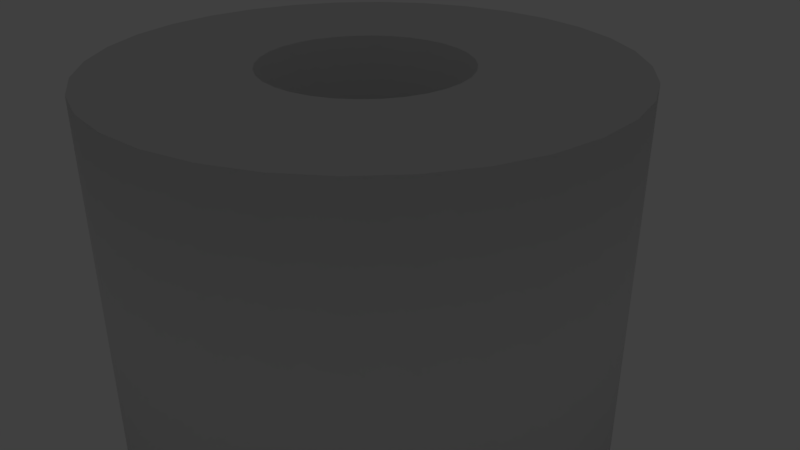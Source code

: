 # Source: tape_model.blend  (saved by Blender 2.79.0; exported with 4.5.12 LTS)
import bpy
from mathutils import Matrix  # noqa: F401  (used for matrix-valued properties, if any)

bpy.ops.wm.read_factory_settings(use_empty=True)
scene = bpy.context.scene
scene.name = 'Scene'

# ---- collections
col_collection_1 = bpy.data.collections.new('Collection 1'); scene.collection.children.link(col_collection_1)

# ---- world
world_world = bpy.data.worlds.new('World'); scene.world = world_world
world_world.color = (0.05088, 0.05088, 0.05088)
world_world.use_sun_shadow = False
world_world.sun_shadow_jitter_overblur = 0.0
world_world.cycles.sampling_method = 'MANUAL'

# ---- cameras
cam_camera = bpy.data.cameras.new('Camera')
cam_camera.clip_end = 100.0
cam_camera.lens = 35.0
cam_camera.sensor_width = 32.0
cam_camera.sensor_height = 18.0
cam_camera.ortho_scale = 7.314
cam_camera.dof.focus_distance = 0.0
cam_camera.dof.aperture_fstop = 128.0

# ---- lights
light_lamp = bpy.data.lights.new('Lamp', 'POINT')
light_lamp.transmission_factor = 0.0
light_lamp.cutoff_distance = 30.0
light_lamp.energy = 100.0
light_lamp.shadow_buffer_clip_start = 1.001
light_lamp.shadow_soft_size = 0.1
light_lamp.shadow_maximum_resolution = 0.006
light_lamp.use_absolute_resolution = True

# ---- meshes
me_cylinder = bpy.data.meshes.new('Cylinder')
me_cylinder.from_pydata([(0.0, 3.3, -2.5), (0.0, 3.3, 2.5), (0.6438, 3.237, -2.5), (0.6438, 3.237, 2.5), (1.263, 3.049, -2.5), (1.263, 3.049, 2.5), (1.833, 2.744, -2.5), (1.833, 2.744, 2.5), (2.333, 2.333, -2.5), (2.333, 2.333, 2.5), (2.744, 1.833, -2.5), (2.744, 1.833, 2.5), (3.049, 1.263, -2.5), (3.049, 1.263, 2.5), (3.237, 0.6438, -2.5), (3.237, 0.6438, 2.5), (3.3, 2.491e-07, -2.5), (3.3, 2.491e-07, 2.5), (3.237, -0.6438, -2.5), (3.237, -0.6438, 2.5), (3.049, -1.263, -2.5), (3.049, -1.263, 2.5), (2.744, -1.833, -2.5), (2.744, -1.833, 2.5), (2.333, -2.333, -2.5), (2.333, -2.333, 2.5), (1.833, -2.744, -2.5), (1.833, -2.744, 2.5), (1.263, -3.049, -2.5), (1.263, -3.049, 2.5), (0.6438, -3.237, -2.5), (0.6438, -3.237, 2.5), (-1.075e-06, -3.3, -2.5), (-1.075e-06, -3.3, 2.5), (-0.6438, -3.237, -2.5), (-0.6438, -3.237, 2.5), (-1.263, -3.049, -2.5), (-1.263, -3.049, 2.5), (-1.833, -2.744, -2.5), (-1.833, -2.744, 2.5), (-2.333, -2.333, -2.5), (-2.333, -2.333, 2.5), (-2.744, -1.833, -2.5), (-2.744, -1.833, 2.5), (-3.049, -1.263, -2.5), (-3.049, -1.263, 2.5), (-3.237, -0.6438, -2.5), (-3.237, -0.6438, 2.5), (-3.3, 3.186e-06, -2.5), (-3.3, 3.186e-06, 2.5), (-3.237, 0.6438, -2.5), (-3.237, 0.6438, 2.5), (-3.049, 1.263, -2.5), (-3.049, 1.263, 2.5), (-2.744, 1.833, -2.5), (-2.744, 1.833, 2.5), (-2.333, 2.333, -2.5), (-2.333, 2.333, 2.5), (-1.833, 2.744, -2.5), (-1.833, 2.744, 2.5), (-1.263, 3.049, -2.5), (-1.263, 3.049, 2.5), (-0.6438, 3.237, -2.5), (-0.6438, 3.237, 2.5), (0.0, 1.3, -2.5), (0.0, 1.3, 2.5), (0.2536, 1.275, -2.5), (0.2536, 1.275, 2.5), (0.4975, 1.201, -2.5), (0.4975, 1.201, 2.5), (0.7223, 1.081, -2.5), (0.7223, 1.081, 2.5), (0.9193, 0.9193, -2.5), (0.9193, 0.9193, 2.5), (1.081, 0.7223, -2.5), (1.081, 0.7223, 2.5), (1.201, 0.4975, -2.5), (1.201, 0.4975, 2.5), (1.275, 0.2536, -2.5), (1.275, 0.2536, 2.5), (1.3, 2.491e-07, -2.5), (1.3, 2.491e-07, 2.5), (1.275, -0.2536, -2.5), (1.275, -0.2536, 2.5), (1.201, -0.4975, -2.5), (1.201, -0.4975, 2.5), (1.081, -0.7223, -2.5), (1.081, -0.7223, 2.5), (0.9193, -0.9193, -2.5), (0.9193, -0.9193, 2.5), (0.7223, -1.081, -2.5), (0.7223, -1.081, 2.5), (0.4975, -1.201, -2.5), (0.4975, -1.201, 2.5), (0.2536, -1.275, -2.5), (0.2536, -1.275, 2.5), (-1.075e-06, -1.3, -2.5), (-1.075e-06, -1.3, 2.5), (-0.2537, -1.275, -2.5), (-0.2537, -1.275, 2.5), (-0.4975, -1.201, -2.5), (-0.4975, -1.201, 2.5), (-0.7223, -1.081, -2.5), (-0.7223, -1.081, 2.5), (-0.9193, -0.9193, -2.5), (-0.9193, -0.9193, 2.5), (-1.081, -0.7223, -2.5), (-1.081, -0.7223, 2.5), (-1.201, -0.4975, -2.5), (-1.201, -0.4975, 2.5), (-1.275, -0.2536, -2.5), (-1.275, -0.2536, 2.5), (-1.3, 3.186e-06, -2.5), (-1.3, 3.186e-06, 2.5), (-1.275, 0.2537, -2.5), (-1.275, 0.2537, 2.5), (-1.201, 0.4975, -2.5), (-1.201, 0.4975, 2.5), (-1.081, 0.7223, -2.5), (-1.081, 0.7223, 2.5), (-0.9193, 0.9193, -2.5), (-0.9193, 0.9193, 2.5), (-0.7223, 1.081, -2.5), (-0.7223, 1.081, 2.5), (-0.4975, 1.201, -2.5), (-0.4975, 1.201, 2.5), (-0.2536, 1.275, -2.5), (-0.2536, 1.275, 2.5), (0.0, 1.3, 2.5), (0.2536, 1.275, 2.5), (0.4975, 1.201, 2.5), (0.7223, 1.081, 2.5), (0.9193, 0.9193, 2.5), (1.081, 0.7223, 2.5), (1.201, 0.4975, 2.5), (1.275, 0.2536, 2.5), (1.3, 2.491e-07, 2.5), (1.275, -0.2536, 2.5), (1.201, -0.4975, 2.5), (1.081, -0.7223, 2.5), (0.9193, -0.9193, 2.5), (0.7223, -1.081, 2.5), (0.4975, -1.201, 2.5), (0.2536, -1.275, 2.5), (-1.075e-06, -1.3, 2.5), (-0.2537, -1.275, 2.5), (-0.4975, -1.201, 2.5), (-0.7223, -1.081, 2.5), (-0.9193, -0.9193, 2.5), (-1.081, -0.7223, 2.5), (-1.201, -0.4975, 2.5), (-1.275, -0.2536, 2.5), (-1.3, 3.186e-06, 2.5), (-1.275, 0.2537, 2.5), (-1.201, 0.4975, 2.5), (-1.081, 0.7223, 2.5), (-0.9193, 0.9193, 2.5), (-0.7223, 1.081, 2.5), (-0.4975, 1.201, 2.5), (-0.2536, 1.275, 2.5), (0.0, 1.35, 2.5), (0.2634, 1.324, 2.5), (0.5166, 1.247, 2.5), (0.75, 1.123, 2.5), (0.9546, 0.9546, 2.5), (1.123, 0.75, 2.5), (1.247, 0.5166, 2.5), (1.324, 0.2634, 2.5), (1.35, 2.491e-07, 2.5), (1.324, -0.2634, 2.5), (1.247, -0.5166, 2.5), (1.123, -0.75, 2.5), (0.9546, -0.9546, 2.5), (0.75, -1.123, 2.5), (0.5166, -1.247, 2.5), (0.2634, -1.324, 2.5), (-1.075e-06, -1.35, 2.5), (-0.2634, -1.324, 2.5), (-0.5166, -1.247, 2.5), (-0.75, -1.123, 2.5), (-0.9546, -0.9546, 2.5), (-1.123, -0.75, 2.5), (-1.247, -0.5166, 2.5), (-1.324, -0.2634, 2.5), (-1.35, 3.186e-06, 2.5), (-1.324, 0.2634, 2.5), (-1.247, 0.5166, 2.5), (-1.123, 0.75, 2.5), (-0.9546, 0.9546, 2.5), (-0.75, 1.123, 2.5), (-0.5166, 1.247, 2.5), (-0.2634, 1.324, 2.5), (0.0, 1.35, -2.5), (0.2634, 1.324, -2.5), (0.5166, 1.247, -2.5), (0.75, 1.123, -2.5), (0.9546, 0.9546, -2.5), (1.123, 0.75, -2.5), (1.247, 0.5166, -2.5), (1.324, 0.2634, -2.5), (1.35, 2.491e-07, -2.5), (1.324, -0.2634, -2.5), (1.247, -0.5166, -2.5), (1.123, -0.75, -2.5), (0.9546, -0.9546, -2.5), (0.75, -1.123, -2.5), (0.5166, -1.247, -2.5), (0.2634, -1.324, -2.5), (-1.075e-06, -1.35, -2.5), (-0.2634, -1.324, -2.5), (-0.5166, -1.247, -2.5), (-0.75, -1.123, -2.5), (-0.9546, -0.9546, -2.5), (-1.123, -0.75, -2.5), (-1.247, -0.5166, -2.5), (-1.324, -0.2634, -2.5), (-1.35, 3.186e-06, -2.5), (-1.324, 0.2634, -2.5), (-1.247, 0.5166, -2.5), (-1.123, 0.75, -2.5), (-0.9546, 0.9546, -2.5), (-0.75, 1.123, -2.5), (-0.5166, 1.247, -2.5), (-0.2634, 1.324, -2.5)], [], [(0, 1, 3, 2), (2, 3, 5, 4), (4, 5, 7, 6), (6, 7, 9, 8), (8, 9, 11, 10), (10, 11, 13, 12), (12, 13, 15, 14), (14, 15, 17, 16), (16, 17, 19, 18), (18, 19, 21, 20), (20, 21, 23, 22), (22, 23, 25, 24), (24, 25, 27, 26), (26, 27, 29, 28), (28, 29, 31, 30), (30, 31, 33, 32), (32, 33, 35, 34), (34, 35, 37, 36), (36, 37, 39, 38), (38, 39, 41, 40), (40, 41, 43, 42), (42, 43, 45, 44), (44, 45, 47, 46), (46, 47, 49, 48), (48, 49, 51, 50), (50, 51, 53, 52), (52, 53, 55, 54), (54, 55, 57, 56), (56, 57, 59, 58), (58, 59, 61, 60), (60, 61, 63, 62), (62, 63, 1, 0), (64, 66, 67, 65), (66, 68, 69, 67), (68, 70, 71, 69), (70, 72, 73, 71), (72, 74, 75, 73), (74, 76, 77, 75), (76, 78, 79, 77), (78, 80, 81, 79), (80, 82, 83, 81), (82, 84, 85, 83), (84, 86, 87, 85), (86, 88, 89, 87), (88, 90, 91, 89), (90, 92, 93, 91), (92, 94, 95, 93), (94, 96, 97, 95), (96, 98, 99, 97), (98, 100, 101, 99), (100, 102, 103, 101), (102, 104, 105, 103), (104, 106, 107, 105), (106, 108, 109, 107), (108, 110, 111, 109), (110, 112, 113, 111), (112, 114, 115, 113), (114, 116, 117, 115), (116, 118, 119, 117), (118, 120, 121, 119), (120, 122, 123, 121), (122, 124, 125, 123), (124, 126, 127, 125), (126, 64, 65, 127), (192, 193, 66, 64), (129, 128, 65, 67), (193, 194, 68, 66), (130, 129, 67, 69), (194, 195, 70, 68), (131, 130, 69, 71), (195, 196, 72, 70), (132, 131, 71, 73), (196, 197, 74, 72), (133, 132, 73, 75), (197, 198, 76, 74), (134, 133, 75, 77), (198, 199, 78, 76), (135, 134, 77, 79), (199, 200, 80, 78), (136, 135, 79, 81), (200, 201, 82, 80), (137, 136, 81, 83), (201, 202, 84, 82), (138, 137, 83, 85), (202, 203, 86, 84), (139, 138, 85, 87), (203, 204, 88, 86), (140, 139, 87, 89), (204, 205, 90, 88), (141, 140, 89, 91), (205, 206, 92, 90), (142, 141, 91, 93), (206, 207, 94, 92), (143, 142, 93, 95), (207, 208, 96, 94), (144, 143, 95, 97), (208, 209, 98, 96), (145, 144, 97, 99), (209, 210, 100, 98), (146, 145, 99, 101), (210, 211, 102, 100), (147, 146, 101, 103), (211, 212, 104, 102), (148, 147, 103, 105), (212, 213, 106, 104), (149, 148, 105, 107), (213, 214, 108, 106), (150, 149, 107, 109), (214, 215, 110, 108), (151, 150, 109, 111), (215, 216, 112, 110), (152, 151, 111, 113), (216, 217, 114, 112), (153, 152, 113, 115), (217, 218, 116, 114), (154, 153, 115, 117), (218, 219, 118, 116), (155, 154, 117, 119), (219, 220, 120, 118), (156, 155, 119, 121), (220, 221, 122, 120), (157, 156, 121, 123), (221, 222, 124, 122), (158, 157, 123, 125), (222, 223, 126, 124), (159, 158, 125, 127), (223, 192, 64, 126), (128, 159, 127, 65), (160, 191, 159, 128), (191, 190, 158, 159), (190, 189, 157, 158), (189, 188, 156, 157), (188, 187, 155, 156), (187, 186, 154, 155), (186, 185, 153, 154), (185, 184, 152, 153), (184, 183, 151, 152), (183, 182, 150, 151), (182, 181, 149, 150), (181, 180, 148, 149), (180, 179, 147, 148), (179, 178, 146, 147), (178, 177, 145, 146), (177, 176, 144, 145), (176, 175, 143, 144), (175, 174, 142, 143), (174, 173, 141, 142), (173, 172, 140, 141), (172, 171, 139, 140), (171, 170, 138, 139), (170, 169, 137, 138), (169, 168, 136, 137), (168, 167, 135, 136), (167, 166, 134, 135), (166, 165, 133, 134), (165, 164, 132, 133), (164, 163, 131, 132), (163, 162, 130, 131), (162, 161, 129, 130), (161, 160, 128, 129), (3, 1, 160, 161), (5, 3, 161, 162), (7, 5, 162, 163), (9, 7, 163, 164), (11, 9, 164, 165), (13, 11, 165, 166), (15, 13, 166, 167), (17, 15, 167, 168), (19, 17, 168, 169), (21, 19, 169, 170), (23, 21, 170, 171), (25, 23, 171, 172), (27, 25, 172, 173), (29, 27, 173, 174), (31, 29, 174, 175), (33, 31, 175, 176), (35, 33, 176, 177), (37, 35, 177, 178), (39, 37, 178, 179), (41, 39, 179, 180), (43, 41, 180, 181), (45, 43, 181, 182), (47, 45, 182, 183), (49, 47, 183, 184), (51, 49, 184, 185), (53, 51, 185, 186), (55, 53, 186, 187), (57, 55, 187, 188), (59, 57, 188, 189), (61, 59, 189, 190), (63, 61, 190, 191), (1, 63, 191, 160), (62, 0, 192, 223), (60, 62, 223, 222), (58, 60, 222, 221), (56, 58, 221, 220), (54, 56, 220, 219), (52, 54, 219, 218), (50, 52, 218, 217), (48, 50, 217, 216), (46, 48, 216, 215), (44, 46, 215, 214), (42, 44, 214, 213), (40, 42, 213, 212), (38, 40, 212, 211), (36, 38, 211, 210), (34, 36, 210, 209), (32, 34, 209, 208), (30, 32, 208, 207), (28, 30, 207, 206), (26, 28, 206, 205), (24, 26, 205, 204), (22, 24, 204, 203), (20, 22, 203, 202), (18, 20, 202, 201), (16, 18, 201, 200), (14, 16, 200, 199), (12, 14, 199, 198), (10, 12, 198, 197), (8, 10, 197, 196), (6, 8, 196, 195), (4, 6, 195, 194), (2, 4, 194, 193), (0, 2, 193, 192)])
me_cylinder.polygons.foreach_set('use_smooth', [1, 1, 1, 1, 1, 1, 1, 1, 1, 1, 1, 1, 1, 1, 1, 1, 1, 1, 1, 1, 1, 1, 1, 1, 1, 1, 1, 1, 1, 1, 1, 1, 1, 1, 1, 1, 1, 1, 1, 1, 1, 1, 1, 1, 1, 1, 1, 1, 1, 1, 1, 1, 1, 1, 1, 1, 1, 1, 1, 1, 1, 1, 1, 1, 0, 0, 0, 0, 0, 0, 0, 0, 0, 0, 0, 0, 0, 0, 0, 0, 0, 0, 0, 0, 0, 0, 0, 0, 0, 0, 0, 0, 0, 0, 0, 0, 0, 0, 0, 0, 0, 0, 0, 0, 0, 0, 0, 0, 0, 0, 0, 0, 0, 0, 0, 0, 0, 0, 0, 0, 0, 0, 0, 0, 0, 0, 0, 0, 0, 0, 0, 0, 0, 0, 0, 0, 0, 0, 0, 0, 0, 0, 0, 0, 0, 0, 0, 0, 0, 0, 0, 0, 0, 0, 0, 0, 0, 0, 0, 0, 0, 0, 0, 0, 0, 0, 0, 0, 0, 0, 0, 0, 0, 0, 0, 0, 0, 0, 0, 0, 0, 0, 0, 0, 0, 0, 0, 0, 0, 0, 0, 0, 0, 0, 0, 0, 0, 0, 0, 0, 0, 0, 0, 0, 0, 0, 0, 0, 0, 0, 0, 0, 0, 0, 0, 0, 0, 0, 0, 0, 0, 0, 0, 0])
_uv = me_cylinder.uv_layers.new(name='UVMap')
_uv.uv.foreach_set('vector', [0.8716, 0.9767, 0.8716, 0.4886, 0.9266, 0.4886, 0.9266, 0.9767, 0.9266, 0.9767, 0.9266, 0.4886, 0.9734, 0.4886, 0.9734, 0.9767, 0.0001925, 0.9998, 0.0001924, 0.5118, 0.05518, 0.5118, 0.05518, 0.9998, 0.05518, 0.9998, 0.05518, 0.5118, 0.1163, 0.5118, 0.1163, 0.9998, 0.1163, 0.9998, 0.1163, 0.5118, 0.1812, 0.5118, 0.1812, 0.9998, 0.1812, 0.9998, 0.1812, 0.5118, 0.2473, 0.5118, 0.2473, 0.9998, 0.2473, 0.9998, 0.2473, 0.5118, 0.3122, 0.5118, 0.3122, 0.9998, 0.3122, 0.9998, 0.3122, 0.5118, 0.3733, 0.5118, 0.3733, 0.9998, 0.3733, 0.9998, 0.3733, 0.5118, 0.4283, 0.5118, 0.4283, 0.9998, 0.4986, 0.4882, 0.4986, 0.0001926, 0.5453, 0.0001926, 0.5453, 0.4882, 0.5453, 0.4882, 0.5453, 0.0001926, 0.6003, 0.0001925, 0.6003, 0.4882, 0.6003, 0.4882, 0.6003, 0.0001925, 0.6614, 0.0001925, 0.6614, 0.4882, 0.6614, 0.4882, 0.6614, 0.0001925, 0.7263, 0.0001925, 0.7263, 0.4882, 0.7263, 0.4882, 0.7263, 0.0001925, 0.7924, 0.0001925, 0.7924, 0.4882, 0.7924, 0.4882, 0.7924, 0.0001925, 0.8573, 0.0001925, 0.8573, 0.4882, 0.8573, 0.4882, 0.8573, 0.0001925, 0.9184, 0.0001925, 0.9184, 0.4882, 0.9184, 0.4882, 0.9184, 0.0001925, 0.9734, 0.0001924, 0.9734, 0.4882, 0.4982, 0.0001924, 0.4982, 0.5114, 0.4535, 0.5114, 0.4535, 0.0001925, 0.4535, 0.0001925, 0.4535, 0.5114, 0.401, 0.5114, 0.401, 0.0001925, 0.401, 0.0001925, 0.401, 0.5114, 0.3427, 0.5114, 0.3427, 0.0001925, 0.3427, 0.0001925, 0.3427, 0.5114, 0.2808, 0.5114, 0.2808, 0.0001925, 0.2808, 0.0001925, 0.2808, 0.5114, 0.2176, 0.5114, 0.2176, 0.0001925, 0.2176, 0.0001925, 0.2176, 0.5114, 0.1557, 0.5114, 0.1557, 0.0001925, 0.1557, 0.0001925, 0.1557, 0.5114, 0.09734, 0.5114, 0.09734, 0.0001925, 0.09734, 0.0001925, 0.09734, 0.5114, 0.04484, 0.5114, 0.04484, 0.0001925, 0.04484, 0.0001925, 0.04484, 0.5114, 0.0001924, 0.5114, 0.0001924, 0.0001925, 0.4986, 0.9767, 0.4986, 0.4886, 0.5536, 0.4886, 0.5536, 0.9767, 0.5536, 0.9767, 0.5536, 0.4886, 0.6147, 0.4886, 0.6147, 0.9767, 0.6147, 0.9767, 0.6147, 0.4886, 0.6795, 0.4886, 0.6795, 0.9767, 0.6795, 0.9767, 0.6795, 0.4886, 0.7457, 0.4886, 0.7457, 0.9767, 0.7457, 0.9767, 0.7457, 0.4886, 0.8105, 0.4886, 0.8105, 0.9767, 0.8105, 0.9767, 0.8105, 0.4886, 0.8716, 0.4886, 0.8716, 0.9767, 0.8801, 0.0, 0.9143, 0.0, 0.9143, 1.0, 0.8801, 1.0, 0.9143, 0.0, 0.9464, 9.537e-08, 0.9464, 1.0, 0.9143, 1.0, 0.9464, 9.537e-08, 0.9754, 4.768e-08, 0.9754, 1.0, 0.9464, 1.0, 0.9754, 4.768e-08, 1.0, 4.768e-08, 1.0, 1.0, 0.9754, 1.0, 0.5, 4.768e-08, 0.529, 9.537e-08, 0.529, 1.0, 0.5, 1.0, 0.529, 9.537e-08, 0.5611, 4.768e-08, 0.5611, 1.0, 0.529, 1.0, 0.5611, 4.768e-08, 0.5953, 4.768e-08, 0.5953, 1.0, 0.5611, 1.0, 0.5953, 4.768e-08, 0.6301, 0.0, 0.6301, 1.0, 0.5953, 1.0, 0.6301, 0.0, 0.6643, 4.768e-08, 0.6643, 1.0, 0.6301, 1.0, 0.6643, 4.768e-08, 0.6964, 4.768e-08, 0.6964, 1.0, 0.6643, 1.0, 0.6964, 4.768e-08, 0.7254, 4.768e-08, 0.7254, 1.0, 0.6964, 1.0, 0.7254, 4.768e-08, 0.75, 4.768e-08, 0.75, 1.0, 0.7254, 1.0, 0.25, 1.0, 0.221, 1.0, 0.221, 0.0, 0.25, 4.768e-08, 0.221, 1.0, 0.1889, 1.0, 0.1889, 0.0, 0.221, 0.0, 0.1889, 1.0, 0.1547, 1.0, 0.1547, 4.768e-08, 0.1889, 0.0, 0.1547, 1.0, 0.1199, 1.0, 0.1199, 4.768e-08, 0.1547, 4.768e-08, 0.1199, 1.0, 0.08575, 1.0, 0.08575, 9.537e-08, 0.1199, 4.768e-08, 0.08575, 1.0, 0.05358, 1.0, 0.05358, 9.537e-08, 0.08575, 9.537e-08, 0.05358, 1.0, 0.02463, 1.0, 0.02462, 9.537e-08, 0.05358, 9.537e-08, 0.02463, 1.0, 1.955e-07, 1.0, 0.0, 1.431e-07, 0.02462, 9.537e-08, 0.25, 4.768e-08, 0.279, 0.0, 0.279, 1.0, 0.25, 1.0, 0.279, 0.0, 0.3111, 4.768e-08, 0.3111, 1.0, 0.279, 1.0, 0.3111, 4.768e-08, 0.3453, 4.768e-08, 0.3453, 1.0, 0.3111, 1.0, 0.3453, 4.768e-08, 0.3801, 4.768e-08, 0.3801, 1.0, 0.3453, 1.0, 0.3801, 4.768e-08, 0.4143, 4.768e-08, 0.4143, 1.0, 0.3801, 1.0, 0.4143, 4.768e-08, 0.4464, 4.768e-08, 0.4464, 1.0, 0.4143, 1.0, 0.4464, 4.768e-08, 0.4754, 0.0, 0.4754, 1.0, 0.4464, 1.0, 0.4754, 0.0, 0.5, 4.768e-08, 0.5, 1.0, 0.4754, 1.0, 0.75, 9.537e-08, 0.779, 9.537e-08, 0.779, 1.0, 0.75, 1.0, 0.779, 9.537e-08, 0.8111, 4.768e-08, 0.8111, 1.0, 0.779, 1.0, 0.8111, 4.768e-08, 0.8453, 9.537e-08, 0.8453, 1.0, 0.8111, 1.0, 0.8453, 9.537e-08, 0.8801, 0.0, 0.8801, 1.0, 0.8453, 1.0, 0.4508, 1.0, 0.3542, 0.9808, 0.3596, 0.963, 0.4526, 0.9815, 0.0, 0.0, 0.0, 0.0, 0.0, 0.0, 0.0, 0.0, 0.3542, 0.9808, 0.2632, 0.9431, 0.272, 0.9267, 0.3596, 0.963, 0.0, 0.0, 0.0, 0.0, 0.0, 0.0, 0.0, 0.0, 0.2632, 0.9431, 0.1813, 0.8884, 0.1931, 0.874, 0.272, 0.9267, 0.0, 0.0, 0.0, 0.0, 0.0, 0.0, 0.0, 0.0, 0.1813, 0.8884, 0.1116, 0.8188, 0.126, 0.807, 0.1931, 0.874, 0.0, 0.0, 0.0, 0.0, 0.0, 0.0, 0.0, 0.0, 0.1116, 0.8188, 0.05692, 0.7369, 0.07333, 0.7281, 0.126, 0.807, 0.0, 0.0, 0.0, 0.0, 0.0, 0.0, 0.0, 0.0, 0.05692, 0.7369, 0.01922, 0.6459, 0.03702, 0.6405, 0.07333, 0.7281, 0.0, 0.0, 0.0, 0.0, 0.0, 0.0, 0.0, 0.0, 0.01922, 0.6459, 1.775e-07, 0.5493, 0.01852, 0.5475, 0.03702, 0.6405, 0.0, 0.0, 0.0, 0.0, 0.0, 0.0, 0.0, 0.0, 1.775e-07, 0.5493, 0.0, 0.4508, 0.01852, 0.4526, 0.01852, 0.5475, 0.0, 0.0, 0.0, 0.0, 0.0, 0.0, 0.0, 0.0, 0.0, 0.4508, 0.0192, 0.3542, 0.037, 0.3596, 0.01852, 0.4526, 0.0, 0.0, 0.0, 0.0, 0.0, 0.0, 0.0, 0.0, 0.0192, 0.3542, 0.05687, 0.2632, 0.07328, 0.272, 0.037, 0.3596, 0.0, 0.0, 0.0, 0.0, 0.0, 0.0, 0.0, 0.0, 0.05687, 0.2632, 0.1116, 0.1813, 0.126, 0.1931, 0.07328, 0.272, 0.0, 0.0, 0.0, 0.0, 0.0, 0.0, 0.0, 0.0, 0.1116, 0.1813, 0.1812, 0.1116, 0.193, 0.126, 0.126, 0.1931, 0.0, 0.0, 0.0, 0.0, 0.0, 0.0, 0.0, 0.0, 0.1812, 0.1116, 0.2631, 0.05692, 0.2719, 0.07333, 0.193, 0.126, 0.0, 0.0, 0.0, 0.0, 0.0, 0.0, 0.0, 0.0, 0.2631, 0.05692, 0.3541, 0.01922, 0.3595, 0.03702, 0.2719, 0.07333, 0.0, 0.0, 0.0, 0.0, 0.0, 0.0, 0.0, 0.0, 0.3541, 0.01922, 0.4507, 8.873e-08, 0.4525, 0.01852, 0.3595, 0.03702, 0.0, 0.0, 0.0, 0.0, 0.0, 0.0, 0.0, 0.0, 0.4507, 8.873e-08, 0.5492, 0.0, 0.5474, 0.01852, 0.4525, 0.01852, 0.0, 0.0, 0.0, 0.0, 0.0, 0.0, 0.0, 0.0, 0.5492, 0.0, 0.6458, 0.0192, 0.6404, 0.037, 0.5474, 0.01852, 0.0, 0.0, 0.0, 0.0, 0.0, 0.0, 0.0, 0.0, 0.6458, 0.0192, 0.7368, 0.05687, 0.728, 0.07328, 0.6404, 0.037, 0.0, 0.0, 0.0, 0.0, 0.0, 0.0, 0.0, 0.0, 0.7368, 0.05687, 0.8187, 0.1116, 0.8069, 0.126, 0.728, 0.07328, 0.0, 0.0, 0.0, 0.0, 0.0, 0.0, 0.0, 0.0, 0.8187, 0.1116, 0.8884, 0.1812, 0.874, 0.193, 0.8069, 0.126, 0.0, 0.0, 0.0, 0.0, 0.0, 0.0, 0.0, 0.0, 0.8884, 0.1812, 0.9431, 0.2631, 0.9267, 0.2719, 0.874, 0.193, 0.0, 0.0, 0.0, 0.0, 0.0, 0.0, 0.0, 0.0, 0.9431, 0.2631, 0.9808, 0.3541, 0.963, 0.3595, 0.9267, 0.2719, 0.0, 0.0, 0.0, 0.0, 0.0, 0.0, 0.0, 0.0, 0.9808, 0.3541, 1.0, 0.4507, 0.9815, 0.4525, 0.963, 0.3595, 0.0, 0.0, 0.0, 0.0, 0.0, 0.0, 0.0, 0.0, 1.0, 0.4507, 1.0, 0.5492, 0.9815, 0.5474, 0.9815, 0.4525, 0.0, 0.0, 0.0, 0.0, 0.0, 0.0, 0.0, 0.0, 1.0, 0.5492, 0.9808, 0.6458, 0.963, 0.6404, 0.9815, 0.5474, 0.0, 0.0, 0.0, 0.0, 0.0, 0.0, 0.0, 0.0, 0.9808, 0.6458, 0.9431, 0.7368, 0.9267, 0.728, 0.963, 0.6404, 0.0, 0.0, 0.0, 0.0, 0.0, 0.0, 0.0, 0.0, 0.9431, 0.7368, 0.8884, 0.8187, 0.874, 0.8069, 0.9267, 0.728, 0.0, 0.0, 0.0, 0.0, 0.0, 0.0, 0.0, 0.0, 0.8884, 0.8187, 0.8188, 0.8884, 0.807, 0.874, 0.874, 0.8069, 0.0, 0.0, 0.0, 0.0, 0.0, 0.0, 0.0, 0.0, 0.8188, 0.8884, 0.7369, 0.9431, 0.7281, 0.9267, 0.807, 0.874, 0.0, 0.0, 0.0, 0.0, 0.0, 0.0, 0.0, 0.0, 0.7369, 0.9431, 0.6459, 0.9808, 0.6405, 0.963, 0.7281, 0.9267, 0.0, 0.0, 0.0, 0.0, 0.0, 0.0, 0.0, 0.0, 0.6459, 0.9808, 0.5493, 1.0, 0.5475, 0.9815, 0.6405, 0.963, 0.0, 0.0, 0.0, 0.0, 0.0, 0.0, 0.0, 0.0, 0.5493, 1.0, 0.4508, 1.0, 0.4526, 0.9815, 0.5475, 0.9815, 0.0, 0.0, 0.0, 0.0, 0.0, 0.0, 0.0, 0.0, 0.4508, 0.0, 0.5493, 0.0, 0.5475, 0.01852, 0.4526, 0.01852, 0.5493, 0.0, 0.6459, 0.01922, 0.6405, 0.03702, 0.5475, 0.01852, 0.6459, 0.01922, 0.7369, 0.05692, 0.7281, 0.07333, 0.6405, 0.03702, 0.7369, 0.05692, 0.8188, 0.1116, 0.807, 0.126, 0.7281, 0.07333, 0.8188, 0.1116, 0.8884, 0.1813, 0.874, 0.1931, 0.807, 0.126, 0.8884, 0.1813, 0.9431, 0.2632, 0.9267, 0.272, 0.874, 0.1931, 0.9431, 0.2632, 0.9808, 0.3542, 0.963, 0.3596, 0.9267, 0.272, 0.9808, 0.3542, 1.0, 0.4508, 0.9815, 0.4526, 0.963, 0.3596, 1.0, 0.4508, 1.0, 0.5493, 0.9815, 0.5475, 0.9815, 0.4526, 1.0, 0.5493, 0.9808, 0.6459, 0.963, 0.6405, 0.9815, 0.5475, 0.9808, 0.6459, 0.9431, 0.7369, 0.9267, 0.7281, 0.963, 0.6405, 0.9431, 0.7369, 0.8884, 0.8188, 0.874, 0.807, 0.9267, 0.7281, 0.8884, 0.8188, 0.8187, 0.8884, 0.8069, 0.874, 0.874, 0.807, 0.8187, 0.8884, 0.7368, 0.9431, 0.728, 0.9267, 0.8069, 0.874, 0.7368, 0.9431, 0.6458, 0.9808, 0.6404, 0.963, 0.728, 0.9267, 0.6458, 0.9808, 0.5492, 1.0, 0.5474, 0.9815, 0.6404, 0.963, 0.5492, 1.0, 0.4507, 1.0, 0.4525, 0.9815, 0.5474, 0.9815, 0.4507, 1.0, 0.3541, 0.9808, 0.3595, 0.963, 0.4525, 0.9815, 0.3541, 0.9808, 0.2631, 0.9431, 0.2719, 0.9267, 0.3595, 0.963, 0.2631, 0.9431, 0.1812, 0.8884, 0.193, 0.874, 0.2719, 0.9267, 0.1812, 0.8884, 0.1116, 0.8187, 0.126, 0.8069, 0.193, 0.874, 0.1116, 0.8187, 0.05687, 0.7368, 0.07328, 0.728, 0.126, 0.8069, 0.05687, 0.7368, 0.0192, 0.6458, 0.037, 0.6404, 0.07328, 0.728, 0.0192, 0.6458, 0.0, 0.5492, 0.01852, 0.5474, 0.037, 0.6404, 0.0, 0.5492, 1.775e-07, 0.4507, 0.01852, 0.4525, 0.01852, 0.5474, 1.775e-07, 0.4507, 0.01922, 0.3541, 0.03702, 0.3595, 0.01852, 0.4525, 0.01922, 0.3541, 0.05692, 0.2631, 0.07333, 0.2719, 0.03702, 0.3595, 0.05692, 0.2631, 0.1116, 0.1812, 0.126, 0.193, 0.07333, 0.2719, 0.1116, 0.1812, 0.1813, 0.1116, 0.1931, 0.126, 0.126, 0.193, 0.1813, 0.1116, 0.2632, 0.05687, 0.272, 0.07328, 0.1931, 0.126, 0.2632, 0.05687, 0.3542, 0.0192, 0.3596, 0.037, 0.272, 0.07328, 0.3542, 0.0192, 0.4508, 0.0, 0.4526, 0.01852, 0.3596, 0.037, 0.6458, 0.9807, 0.5492, 0.9999, 0.5201, 0.7045, 0.5597, 0.6966, 0.7368, 0.943, 0.6458, 0.9807, 0.5597, 0.6966, 0.5969, 0.6812, 0.8187, 0.8883, 0.7368, 0.943, 0.5969, 0.6812, 0.6304, 0.6589, 0.8883, 0.8187, 0.8187, 0.8883, 0.6304, 0.6589, 0.6589, 0.6304, 0.943, 0.7368, 0.8883, 0.8187, 0.6589, 0.6304, 0.6812, 0.5969, 0.9807, 0.6458, 0.943, 0.7368, 0.6812, 0.5969, 0.6967, 0.5597, 0.9999, 0.5492, 0.9807, 0.6458, 0.6967, 0.5597, 0.7045, 0.5201, 0.9999, 0.4508, 0.9999, 0.5492, 0.7045, 0.5201, 0.7045, 0.4799, 0.9807, 0.3542, 0.9999, 0.4508, 0.7045, 0.4799, 0.6966, 0.4403, 0.943, 0.2632, 0.9807, 0.3542, 0.6966, 0.4403, 0.6812, 0.4031, 0.8883, 0.1813, 0.943, 0.2632, 0.6812, 0.4031, 0.6589, 0.3696, 0.8187, 0.1117, 0.8883, 0.1813, 0.6589, 0.3696, 0.6304, 0.3411, 0.7368, 0.057, 0.8187, 0.1117, 0.6304, 0.3411, 0.5969, 0.3188, 0.6458, 0.01931, 0.7368, 0.057, 0.5969, 0.3188, 0.5597, 0.3033, 0.5492, 0.0001002, 0.6458, 0.01931, 0.5597, 0.3033, 0.5201, 0.2955, 0.4508, 9.998e-05, 0.5492, 0.0001002, 0.5201, 0.2955, 0.4799, 0.2955, 0.3542, 0.01931, 0.4508, 9.998e-05, 0.4799, 0.2955, 0.4403, 0.3034, 0.2632, 0.05699, 0.3542, 0.01931, 0.4403, 0.3034, 0.4031, 0.3188, 0.1813, 0.1117, 0.2632, 0.05699, 0.4031, 0.3188, 0.3696, 0.3411, 0.1117, 0.1813, 0.1813, 0.1117, 0.3696, 0.3411, 0.3411, 0.3696, 0.05699, 0.2632, 0.1117, 0.1813, 0.3411, 0.3696, 0.3188, 0.4031, 0.01931, 0.3542, 0.05699, 0.2632, 0.3188, 0.4031, 0.3033, 0.4403, 9.998e-05, 0.4508, 0.01931, 0.3542, 0.3033, 0.4403, 0.2955, 0.4799, 0.0001001, 0.5492, 9.998e-05, 0.4508, 0.2955, 0.4799, 0.2955, 0.5201, 0.01931, 0.6458, 0.0001001, 0.5492, 0.2955, 0.5201, 0.3034, 0.5597, 0.05699, 0.7368, 0.01931, 0.6458, 0.3034, 0.5597, 0.3188, 0.5969, 0.1117, 0.8187, 0.05699, 0.7368, 0.3188, 0.5969, 0.3411, 0.6304, 0.1813, 0.8883, 0.1117, 0.8187, 0.3411, 0.6304, 0.3696, 0.6589, 0.2632, 0.943, 0.1813, 0.8883, 0.3696, 0.6589, 0.4031, 0.6812, 0.3542, 0.9807, 0.2632, 0.943, 0.4031, 0.6812, 0.4403, 0.6967, 0.4508, 0.9999, 0.3542, 0.9807, 0.4403, 0.6967, 0.4799, 0.7045, 0.5492, 0.9999, 0.4508, 0.9999, 0.4799, 0.7045, 0.5201, 0.7045, 0.3542, 0.01931, 0.4508, 9.998e-05, 0.4799, 0.2955, 0.4403, 0.3034, 0.2632, 0.05699, 0.3542, 0.01931, 0.4403, 0.3034, 0.4031, 0.3188, 0.1813, 0.1117, 0.2632, 0.05699, 0.4031, 0.3188, 0.3696, 0.3411, 0.1117, 0.1813, 0.1813, 0.1117, 0.3696, 0.3411, 0.3411, 0.3696, 0.05699, 0.2632, 0.1117, 0.1813, 0.3411, 0.3696, 0.3188, 0.4031, 0.01931, 0.3542, 0.05699, 0.2632, 0.3188, 0.4031, 0.3033, 0.4403, 9.998e-05, 0.4508, 0.01931, 0.3542, 0.3033, 0.4403, 0.2955, 0.4799, 9.998e-05, 0.5492, 9.998e-05, 0.4508, 0.2955, 0.4799, 0.2955, 0.5201, 0.01931, 0.6458, 9.998e-05, 0.5492, 0.2955, 0.5201, 0.3034, 0.5597, 0.05699, 0.7368, 0.01931, 0.6458, 0.3034, 0.5597, 0.3188, 0.5969, 0.1117, 0.8187, 0.05699, 0.7368, 0.3188, 0.5969, 0.3411, 0.6304, 0.1813, 0.8883, 0.1117, 0.8187, 0.3411, 0.6304, 0.3696, 0.6589, 0.2632, 0.943, 0.1813, 0.8883, 0.3696, 0.6589, 0.4031, 0.6812, 0.3542, 0.9807, 0.2632, 0.943, 0.4031, 0.6812, 0.4403, 0.6967, 0.4508, 0.9999, 0.3542, 0.9807, 0.4403, 0.6967, 0.4799, 0.7045, 0.5492, 0.9999, 0.4508, 0.9999, 0.4799, 0.7045, 0.5201, 0.7045, 0.6458, 0.9807, 0.5492, 0.9999, 0.5201, 0.7045, 0.5597, 0.6966, 0.7368, 0.943, 0.6458, 0.9807, 0.5597, 0.6966, 0.5969, 0.6812, 0.8187, 0.8883, 0.7368, 0.943, 0.5969, 0.6812, 0.6304, 0.6589, 0.8883, 0.8187, 0.8187, 0.8883, 0.6304, 0.6589, 0.6589, 0.6304, 0.943, 0.7368, 0.8883, 0.8187, 0.6589, 0.6304, 0.6812, 0.5969, 0.9807, 0.6458, 0.943, 0.7368, 0.6812, 0.5969, 0.6967, 0.5597, 0.9999, 0.5492, 0.9807, 0.6458, 0.6967, 0.5597, 0.7045, 0.5201, 0.9999, 0.4508, 0.9999, 0.5492, 0.7045, 0.5201, 0.7045, 0.4799, 0.9807, 0.3542, 0.9999, 0.4508, 0.7045, 0.4799, 0.6966, 0.4403, 0.943, 0.2632, 0.9807, 0.3542, 0.6966, 0.4403, 0.6812, 0.4031, 0.8883, 0.1813, 0.943, 0.2632, 0.6812, 0.4031, 0.6589, 0.3696, 0.8187, 0.1117, 0.8883, 0.1813, 0.6589, 0.3696, 0.6304, 0.3411, 0.7368, 0.05699, 0.8187, 0.1117, 0.6304, 0.3411, 0.5969, 0.3188, 0.6458, 0.01931, 0.7368, 0.05699, 0.5969, 0.3188, 0.5597, 0.3033, 0.5492, 0.0001001, 0.6458, 0.01931, 0.5597, 0.3033, 0.5201, 0.2955, 0.4508, 9.998e-05, 0.5492, 0.0001001, 0.5201, 0.2955, 0.4799, 0.2955])
me_cylinder.use_remesh_preserve_volume = False
me_cylinder.use_remesh_preserve_attributes = False
me_cylinder.use_mirror_vertex_groups = False
me_cylinder.update()

# ---- objects
ob_cylinder = bpy.data.objects.new('Cylinder', me_cylinder)
ob_lamp = bpy.data.objects.new('Lamp', light_lamp)
ob_camera = bpy.data.objects.new('Camera', cam_camera)

# ---- transforms, parenting, visibility, modifiers, constraints
ob_cylinder.location = (0.0, 0.0, 0.0)
ob_cylinder.lineart.crease_threshold = 0.0
ob_lamp.location = (-4.167, -0.001112, -4.288)
ob_lamp.rotation_euler = (0.6503, 0.05522, 1.866)
ob_lamp.lock_rotations_4d = False
ob_lamp.empty_display_type = 'ARROWS'
ob_lamp.color = (0.0, 0.0, 0.0, 0.0)
ob_lamp.lineart.crease_threshold = 0.0
ob_camera.location = (7.481, -6.508, 5.344)
ob_camera.rotation_euler = (1.109, 0.0, 0.8149)
ob_camera.lock_rotations_4d = False
ob_camera.empty_display_type = 'ARROWS'
ob_camera.color = (0.0, 0.0, 0.0, 0.0)
ob_camera.display_type = 'WIRE'
ob_camera.lineart.crease_threshold = 0.0

# ---- collection membership
col_collection_1.objects.link(ob_cylinder)
col_collection_1.objects.link(ob_lamp)
col_collection_1.objects.link(ob_camera)

# ---- scene / render settings (as saved in the file)
scene.camera = ob_camera
scene.frame_start = 1; scene.frame_end = 250; scene.frame_set(1)
scene.render.engine = 'BLENDER_EEVEE_NEXT'
scene.render.resolution_percentage = 50
scene.render.dither_intensity = 0.0
scene.cycles.use_denoising = False
scene.cycles.samples = 128
scene.cycles.sampling_pattern = 'TABULATED_SOBOL'
scene.cycles.use_adaptive_sampling = False
scene.cycles.use_light_tree = False
scene.cycles.blur_glossy = 0.0
scene.cycles.sample_clamp_indirect = 0.0
scene.view_settings.view_transform = 'Standard'
bpy.context.view_layer.update()
